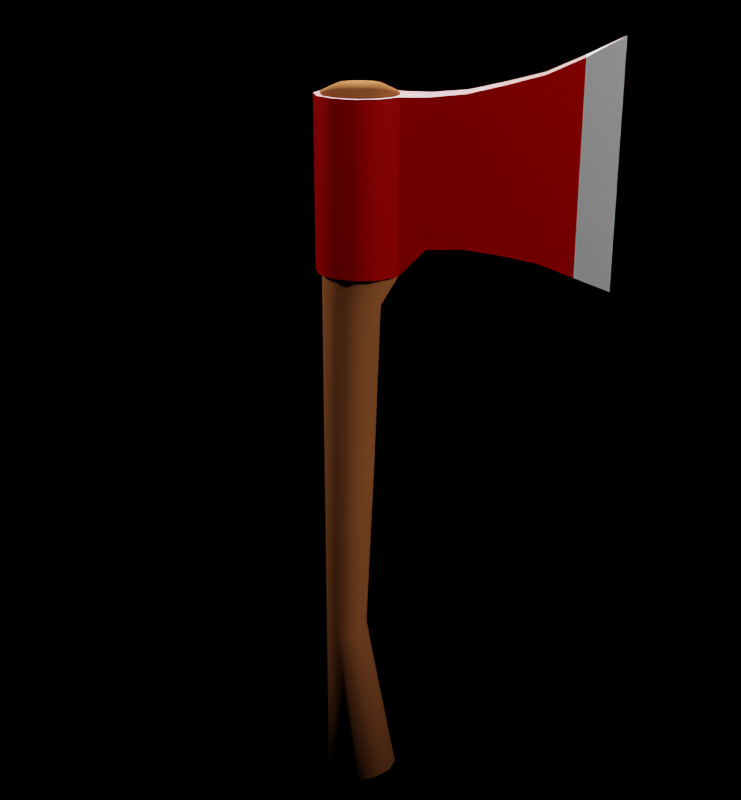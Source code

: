 # Source: LowPolyAxe020.blend  (saved by Blender 2.82.7; exported with 4.5.12 LTS)
import bpy
from mathutils import Matrix  # noqa: F401  (used for matrix-valued properties, if any)

bpy.ops.wm.read_factory_settings(use_empty=True)
scene = bpy.context.scene
scene.name = 'Scene'

# ---- collections
col_axe = bpy.data.collections.new('Axe'); scene.collection.children.link(col_axe)
col_extras = bpy.data.collections.new('Extras'); scene.collection.children.link(col_extras)
col_3pointlightforstill = bpy.data.collections.new('3PointLightForStill'); scene.collection.children.link(col_3pointlightforstill)
col_3pointlightforanim = bpy.data.collections.new('3PointLightForAnim'); scene.collection.children.link(col_3pointlightforanim)

# ---- materials (node trees are filled in below, after node groups)
mat_axehandlemat = bpy.data.materials.new('AxeHandleMat')
mat_axehandlemat.diffuse_color = (0.7991, 0.2664, 0.0865, 1.0)
mat_axehandlemat.roughness = 0.8
mat_axeheadmat = bpy.data.materials.new('AxeHeadMat')
mat_axeheadmat.diffuse_color = (1.0, 0.0, 0.0, 1.0)
mat_axeheadmat.metallic = 0.3
mat_axeheadtipmat = bpy.data.materials.new('AxeHeadTipMat')
mat_axeheadtipmat.diffuse_color = (1.0, 1.0, 1.0, 1.0)
mat_axeheadtipmat.metallic = 0.3
mat_cubemat = bpy.data.materials.new('CubeMat')

# ---- node groups
ng_auto_smooth = bpy.data.node_groups.new('Auto Smooth', 'GeometryNodeTree')
_s = ng_auto_smooth.interface.new_socket(name='Geometry', in_out='OUTPUT', socket_type='NodeSocketGeometry')
_s = ng_auto_smooth.interface.new_socket(name='Geometry', in_out='INPUT', socket_type='NodeSocketGeometry')
_s = ng_auto_smooth.interface.new_socket(name='Angle', in_out='INPUT', socket_type='NodeSocketFloat')
_s.subtype = 'ANGLE'
_s.min_value = 0.0
_s.max_value = 3.142
ng_auto_smooth.is_modifier = True
_N = ng_auto_smooth.nodes; _L = ng_auto_smooth.links
n0 = _N.new('NodeGroupOutput'); n0.name = 'Group Output'; n0.location = (480, -100)
n1 = _N.new('NodeGroupInput'); n1.name = 'Group Input'; n1.location = (-420, -300)
n2 = _N.new('NodeGroupInput'); n2.name = 'Group Input.001'; n2.location = (-60, -100)
n3 = _N.new('GeometryNodeSetShadeSmooth'); n3.name = 'Set Shade Smooth'; n3.location = (120, -100)
n3.domain = 'EDGE'
n4 = _N.new('GeometryNodeSetShadeSmooth'); n4.name = 'Set Shade Smooth.001'; n4.location = (300, -100)
n5 = _N.new('GeometryNodeInputMeshEdgeAngle'); n5.name = 'Edge Angle'; n5.location = (-420, -220)
n6 = _N.new('GeometryNodeInputEdgeSmooth'); n6.name = 'Is Edge Smooth'; n6.location = (-60, -160)
n7 = _N.new('GeometryNodeInputShadeSmooth'); n7.name = 'Is Face Smooth'; n7.location = (-240, -340)
n8 = _N.new('FunctionNodeBooleanMath'); n8.name = 'Boolean Math'; n8.location = (-60, -220)
n9 = _N.new('FunctionNodeCompare'); n9.name = 'Compare'; n9.location = (-240, -180)
n9.operation = 'LESS_EQUAL'
_L.new(n5.outputs[0], n9.inputs[0])
_L.new(n4.outputs[0], n0.inputs[0])
_L.new(n1.outputs[1], n9.inputs[1])
_L.new(n9.outputs[0], n8.inputs[0])
_L.new(n7.outputs[0], n8.inputs[1])
_L.new(n2.outputs[0], n3.inputs[0])
_L.new(n6.outputs[0], n3.inputs[1])
_L.new(n3.outputs[0], n4.inputs[0])
_L.new(n8.outputs[0], n3.inputs[2])
n0.is_active_output = True

# ---- material node trees
mat_axehandlemat.use_nodes = True; mat_axehandlemat.node_tree.nodes.clear()
_N = mat_axehandlemat.node_tree.nodes; _L = mat_axehandlemat.node_tree.links
n0 = _N.new('ShaderNodeOutputMaterial'); n0.name = 'Material Output'; n0.location = (300, 300)
n1 = _N.new('ShaderNodeBsdfPrincipled'); n1.name = 'Principled BSDF'; n1.location = (10, 300)
n1.distribution = 'GGX'
n1.subsurface_method = 'BURLEY'
n1.inputs[0].default_value = (0.7991, 0.2664, 0.0865, 1.0)
n1.inputs[2].default_value = 0.8
n1.inputs[3].default_value = 1.45
n1.inputs[13].default_value = 0.0
n1.inputs[27].default_value = (0.0, 0.0, 0.0, 1.0)
n1.inputs[28].default_value = 1.0
_L.new(n1.outputs[0], n0.inputs[0])
n0.is_active_output = True
mat_axeheadmat.use_nodes = True; mat_axeheadmat.node_tree.nodes.clear()
_N = mat_axeheadmat.node_tree.nodes; _L = mat_axeheadmat.node_tree.links
n0 = _N.new('ShaderNodeOutputMaterial'); n0.name = 'Material Output'; n0.location = (300, 300)
n1 = _N.new('ShaderNodeBsdfPrincipled'); n1.name = 'Principled BSDF'; n1.location = (10, 300)
n1.distribution = 'GGX'
n1.subsurface_method = 'BURLEY'
n1.inputs[0].default_value = (1.0, 0.0, 0.0, 1.0)
n1.inputs[2].default_value = 0.3
n1.inputs[3].default_value = 1.45
n1.inputs[13].default_value = 0.4
n1.inputs[27].default_value = (0.0, 0.0, 0.0, 1.0)
n1.inputs[28].default_value = 1.0
_L.new(n1.outputs[0], n0.inputs[0])
n0.is_active_output = True
mat_axeheadtipmat.use_nodes = True; mat_axeheadtipmat.node_tree.nodes.clear()
_N = mat_axeheadtipmat.node_tree.nodes; _L = mat_axeheadtipmat.node_tree.links
n0 = _N.new('ShaderNodeOutputMaterial'); n0.name = 'Material Output'; n0.location = (300, 300)
n1 = _N.new('ShaderNodeBsdfPrincipled'); n1.name = 'Principled BSDF'; n1.location = (10, 300)
n1.distribution = 'GGX'
n1.subsurface_method = 'BURLEY'
n1.inputs[0].default_value = (1.0, 1.0, 1.0, 1.0)
n1.inputs[2].default_value = 0.4
n1.inputs[3].default_value = 1.45
n1.inputs[13].default_value = 0.3
n1.inputs[27].default_value = (0.0, 0.0, 0.0, 1.0)
n1.inputs[28].default_value = 1.0
_L.new(n1.outputs[0], n0.inputs[0])
n0.is_active_output = True
mat_cubemat.use_nodes = True; mat_cubemat.node_tree.nodes.clear()
_N = mat_cubemat.node_tree.nodes; _L = mat_cubemat.node_tree.links
n0 = _N.new('ShaderNodeOutputMaterial'); n0.name = 'Material Output'; n0.location = (300, 300)
n1 = _N.new('ShaderNodeBsdfPrincipled'); n1.name = 'Principled BSDF'; n1.location = (10, 300)
n1.distribution = 'GGX'
n1.subsurface_method = 'BURLEY'
n1.inputs[0].default_value = (0.0, 0.0, 0.0, 1.0)
n1.inputs[3].default_value = 1.45
n1.inputs[27].default_value = (0.0, 0.0, 0.0, 1.0)
n1.inputs[28].default_value = 1.0
_L.new(n1.outputs[0], n0.inputs[0])
n0.is_active_output = True

# ---- world
world_world = bpy.data.worlds.new('World'); scene.world = world_world
world_world.use_nodes = True; world_world.node_tree.nodes.clear()
_N = world_world.node_tree.nodes; _L = world_world.node_tree.links
n0 = _N.new('ShaderNodeOutputWorld'); n0.name = 'World Output'; n0.location = (300, 300)
n1 = _N.new('ShaderNodeBackground'); n1.name = 'Background'; n1.location = (10, 300)
n1.inputs[0].default_value = (0.05088, 0.05088, 0.05088, 1.0)
_L.new(n1.outputs[0], n0.inputs[0])
n0.is_active_output = True
world_world.color = (0.05088, 0.05088, 0.05088)
world_world.use_sun_shadow = False
world_world.sun_shadow_jitter_overblur = 0.0

# ---- cameras
cam_camera_001 = bpy.data.cameras.new('Camera.001')
cam_camera_001.lens = 60.0

# ---- lights
light_filllight = bpy.data.lights.new('FillLight', 'SPOT')
light_filllight.color = (0.05951, 0.05951, 1.0)
light_filllight.transmission_factor = 0.0
light_filllight.energy = 500.0
light_filllight.shadow_soft_size = 0.5
light_filllight.shadow_maximum_resolution = 0.006
light_filllight.use_absolute_resolution = True
light_filllight.spot_blend = 0.2542
light_filllight.spot_size = 1.107
light_keylight = bpy.data.lights.new('KeyLight', 'SPOT')
light_keylight.transmission_factor = 0.0
light_keylight.energy = 1500.0
light_keylight.shadow_soft_size = 0.5
light_keylight.shadow_maximum_resolution = 0.006
light_keylight.use_absolute_resolution = True
light_keylight.spot_blend = 0.2542
light_keylight.spot_size = 1.107
light_rimlight_001 = bpy.data.lights.new('RimLight.001', 'SPOT')
light_rimlight_001.color = (0.8305, 0.8305, 0.09516)
light_rimlight_001.transmission_factor = 0.0
light_rimlight_001.energy = 6000.0
light_rimlight_001.shadow_soft_size = 0.5
light_rimlight_001.shadow_maximum_resolution = 0.006
light_rimlight_001.use_absolute_resolution = True
light_rimlight_001.spot_blend = 0.2542
light_rimlight_001.spot_size = 0.5812
light_filllightanim = bpy.data.lights.new('FillLightAnim', 'SPOT')
light_filllightanim.transmission_factor = 0.0
light_filllightanim.energy = 500.0
light_filllightanim.shadow_soft_size = 0.5
light_filllightanim.shadow_maximum_resolution = 0.006
light_filllightanim.use_absolute_resolution = True
light_filllightanim.spot_blend = 0.2542
light_filllightanim.spot_size = 1.107
light_keylightanim = bpy.data.lights.new('KeyLightAnim', 'SPOT')
light_keylightanim.transmission_factor = 0.0
light_keylightanim.energy = 1500.0
light_keylightanim.shadow_soft_size = 0.5
light_keylightanim.shadow_maximum_resolution = 0.006
light_keylightanim.use_absolute_resolution = True
light_keylightanim.spot_blend = 0.2542
light_keylightanim.spot_size = 1.107
light_rimlightanim = bpy.data.lights.new('RimLightAnim', 'SPOT')
light_rimlightanim.transmission_factor = 0.0
light_rimlightanim.energy = 6000.0
light_rimlightanim.shadow_soft_size = 0.5
light_rimlightanim.shadow_maximum_resolution = 0.006
light_rimlightanim.use_absolute_resolution = True
light_rimlightanim.spot_blend = 0.2542
light_rimlightanim.spot_size = 0.5812

# ---- meshes
me_axehandle = bpy.data.meshes.new('AxeHandle')
me_axehandle.from_pydata([(0.0, 0.8, 0.0), (-0.5, 0.6928, -0.1), (-0.866, 0.4, -0.1732), (-1.0, -1.347e-08, -0.2), (-0.866, -0.4, -0.1732), (-0.5, -0.6928, -0.1), (-1.51e-07, -0.8, 0.0), (0.5, -0.6928, 0.1), (0.866, -0.4, 0.1732), (1.0, -3.934e-07, 0.2), (0.866, 0.4, 0.1732), (0.5, 0.6928, 0.1), (0.0, 0.8, 20.0), (-0.5, 0.6928, 20.0), (-0.866, 0.4, 20.0), (-1.0, -3.497e-08, 20.0), (-0.866, -0.4, 20.0), (-0.5, -0.6928, 20.0), (-1.51e-07, -0.8, 20.0), (0.5, -0.6928, 20.0), (0.866, -0.4, 20.0), (1.0, -3.719e-07, 20.0), (0.866, 0.4, 20.0), (0.5, 0.6928, 20.0), (0.866, -0.4, 15.33), (1.0, -3.719e-07, 15.33), (-0.5, -0.6928, 15.33), (-1.51e-07, -0.8, 15.33), (-0.866, 0.4, 15.33), (-1.0, -3.497e-08, 15.33), (0.866, 0.4, 15.33), (0.5, -0.6928, 15.33), (-0.866, -0.4, 15.33), (0.5, 0.6928, 15.33), (0.0, 0.8, 15.33), (-0.5, 0.6928, 15.33), (0.5332, -2.933e-07, 14.5), (-0.2334, -0.6133, 14.5), (-1.0, -3.497e-08, 14.5), (0.4305, 0.3066, 14.5), (0.1499, -0.5311, 14.5), (-0.8973, -0.3066, 14.5), (0.1499, 0.5311, 14.5), (-0.6167, 0.5311, 14.5), (0.4305, -0.3066, 14.5), (-0.6167, -0.5311, 14.5), (-0.8973, 0.3066, 14.5), (-0.2334, 0.6133, 14.5), (0.3686, -3.719e-07, 9.932), (0.1434, -3.719e-07, 4.966), (-0.3157, -0.8, 9.932), (-0.4283, -0.8, 4.966), (-1.0, -3.497e-08, 9.932), (-1.0, -3.497e-08, 4.966), (0.2769, 0.4, 9.932), (0.06677, 0.4, 4.966), (0.02645, -0.6928, 9.932), (-0.1425, -0.6928, 4.966), (-0.9083, -0.4, 9.932), (-0.9234, -0.4, 4.966), (0.02645, 0.6928, 9.932), (-0.1425, 0.6928, 4.966), (-0.6578, 0.6928, 9.932), (-0.7142, 0.6928, 4.966), (0.06677, -0.4, 4.966), (0.2769, -0.4, 9.932), (-0.7142, -0.6928, 4.966), (-0.6578, -0.6928, 9.932), (-0.9234, 0.4, 4.966), (-0.9083, 0.4, 9.932), (-0.4283, 0.8, 4.966), (-0.3157, 0.8, 9.932), (0.0, 0.4554, 20.2), (-0.2847, 0.3944, 20.2), (-0.493, 0.2277, 20.2), (-0.5693, -1.991e-08, 20.2), (-0.493, -0.2277, 20.2), (-0.2847, -0.3944, 20.2), (-8.596e-08, -0.4554, 20.2), (0.2847, -0.3944, 20.2), (0.493, -0.2277, 20.2), (0.5693, -2.117e-07, 20.2), (0.493, 0.2277, 20.2), (0.2847, 0.3944, 20.2), (0.0, 0.4353, -0.2), (-0.272, 0.3769, -0.2544), (-0.4712, 0.2176, -0.2942), (-0.5441, -7.33e-09, -0.3088), (-0.4712, -0.2176, -0.2942), (-0.272, -0.3769, -0.2544), (-8.215e-08, -0.4353, -0.2), (0.272, -0.3769, -0.1456), (0.4712, -0.2176, -0.1058), (0.5441, -2.141e-07, -0.09119), (0.4712, 0.2176, -0.1058), (0.272, 0.3769, -0.1456)], [], [(25, 24, 20, 21), (27, 26, 17, 18), (29, 28, 14, 15), (30, 25, 21, 22), (31, 27, 18, 19), (32, 29, 15, 16), (33, 30, 22, 23), (35, 34, 12, 13), (24, 31, 19, 20), (26, 32, 16, 17), (34, 33, 23, 12), (28, 35, 13, 14), (46, 43, 35, 28), (47, 42, 33, 34), (45, 41, 32, 26), (44, 40, 31, 24), (43, 47, 34, 35), (42, 39, 30, 33), (41, 38, 29, 32), (40, 37, 27, 31), (39, 36, 25, 30), (38, 46, 28, 29), (37, 45, 26, 27), (36, 44, 24, 25), (48, 65, 44, 36), (50, 67, 45, 37), (52, 69, 46, 38), (54, 48, 36, 39), (56, 50, 37, 40), (58, 52, 38, 41), (60, 54, 39, 42), (62, 71, 47, 43), (65, 56, 40, 44), (67, 58, 41, 45), (71, 60, 42, 47), (69, 62, 43, 46), (2, 1, 63, 68), (68, 63, 62, 69), (0, 11, 61, 70), (70, 61, 60, 71), (5, 4, 59, 66), (66, 59, 58, 67), (8, 7, 57, 64), (64, 57, 56, 65), (1, 0, 70, 63), (63, 70, 71, 62), (11, 10, 55, 61), (61, 55, 54, 60), (4, 3, 53, 59), (59, 53, 52, 58), (7, 6, 51, 57), (57, 51, 50, 56), (10, 9, 49, 55), (55, 49, 48, 54), (3, 2, 68, 53), (53, 68, 69, 52), (6, 5, 66, 51), (51, 66, 67, 50), (9, 8, 64, 49), (49, 64, 65, 48), (16, 15, 75, 76), (23, 22, 82, 83), (13, 12, 72, 73), (20, 19, 79, 80), (17, 16, 76, 77), (12, 23, 83, 72), (14, 13, 73, 74), (21, 20, 80, 81), (18, 17, 77, 78), (15, 14, 74, 75), (22, 21, 81, 82), (19, 18, 78, 79), (73, 72, 83, 82, 81, 80, 79, 78, 77, 76, 75, 74), (8, 9, 93, 92), (5, 6, 90, 89), (2, 3, 87, 86), (9, 10, 94, 93), (6, 7, 91, 90), (3, 4, 88, 87), (10, 11, 95, 94), (0, 1, 85, 84), (7, 8, 92, 91), (4, 5, 89, 88), (11, 0, 84, 95), (1, 2, 86, 85), (85, 86, 87, 88, 89, 90, 91, 92, 93, 94, 95, 84)])
me_axehandle.polygons.foreach_set('use_smooth', [True] * 86)
_uv = me_axehandle.uv_layers.new(name='UVMap')
_uv.uv.foreach_set('vector', [0.0, 0.0, 0.0, 0.0, 0.0, 0.0, 0.0, 0.0, 0.0, 0.0, 0.0, 0.0, 0.0, 0.0, 0.0, 0.0, 0.0, 0.0, 0.0, 0.0, 0.0, 0.0, 0.0, 0.0, 0.0, 0.0, 0.0, 0.0, 0.0, 0.0, 0.0, 0.0, 0.0, 0.0, 0.0, 0.0, 0.0, 0.0, 0.0, 0.0, 0.0, 0.0, 0.0, 0.0, 0.0, 0.0, 0.0, 0.0, 0.0, 0.0, 0.0, 0.0, 0.0, 0.0, 0.0, 0.0, 0.0, 0.0, 0.0, 0.0, 0.0, 0.0, 0.0, 0.0, 0.0, 0.0, 0.0, 0.0, 0.0, 0.0, 0.0, 0.0, 0.0, 0.0, 0.0, 0.0, 0.0, 0.0, 0.0, 0.0, 0.0, 0.0, 0.0, 0.0, 0.0, 0.0, 0.0, 0.0, 0.0, 0.0, 0.0, 0.0, 0.0, 0.0, 0.0, 0.0, 0.0, 0.0, 0.0, 0.0, 0.0, 0.0, 0.0, 0.0, 0.0, 0.0, 0.0, 0.0, 0.0, 0.0, 0.0, 0.0, 0.0, 0.0, 0.0, 0.0, 0.0, 0.0, 0.0, 0.0, 0.0, 0.0, 0.0, 0.0, 0.0, 0.0, 0.0, 0.0, 0.0, 0.0, 0.0, 0.0, 0.0, 0.0, 0.0, 0.0, 0.0, 0.0, 0.0, 0.0, 0.0, 0.0, 0.0, 0.0, 0.0, 0.0, 0.0, 0.0, 0.0, 0.0, 0.0, 0.0, 0.0, 0.0, 0.0, 0.0, 0.0, 0.0, 0.0, 0.0, 0.0, 0.0, 0.0, 0.0, 0.0, 0.0, 0.0, 0.0, 0.0, 0.0, 0.0, 0.0, 0.0, 0.0, 0.0, 0.0, 0.0, 0.0, 0.0, 0.0, 0.0, 0.0, 0.0, 0.0, 0.0, 0.0, 0.0, 0.0, 0.0, 0.0, 0.0, 0.0, 0.0, 0.0, 0.0, 0.0, 0.0, 0.0, 0.0, 0.0, 0.0, 0.0, 0.0, 0.0, 0.0, 0.0, 0.0, 0.0, 0.0, 0.0, 0.0, 0.0, 0.0, 0.0, 0.0, 0.0, 0.0, 0.0, 0.0, 0.0, 0.0, 0.0, 0.0, 0.0, 0.0, 0.0, 0.0, 0.0, 0.0, 0.0, 0.0, 0.0, 0.0, 0.0, 0.0, 0.0, 0.0, 0.0, 0.0, 0.0, 0.0, 0.0, 0.0, 0.0, 0.0, 0.0, 0.0, 0.0, 0.0, 0.0, 0.0, 0.0, 0.0, 0.0, 0.0, 0.0, 0.0, 0.0, 0.0, 0.0, 0.0, 0.0, 0.0, 0.0, 0.0, 0.0, 0.0, 0.0, 0.0, 0.0, 0.0, 0.0, 0.0, 0.0, 0.0, 0.0, 0.0, 0.0, 0.0, 0.0, 0.0, 0.0, 0.0, 0.0, 0.0, 0.0, 0.0, 0.0, 0.0, 0.0, 0.0, 0.0, 0.0, 0.0, 0.0, 0.0, 0.0, 0.0, 0.0, 0.0, 0.0, 0.0, 0.0, 0.0, 0.0, 0.0, 0.0, 0.0, 0.0, 0.0, 0.0, 0.0, 0.0, 0.0, 0.0, 0.0, 0.0, 0.0, 0.0, 0.0, 0.0, 0.0, 0.0, 0.0, 0.0, 0.0, 0.0, 0.0, 0.0, 0.0, 0.0, 0.0, 0.0, 0.0, 0.0, 0.0, 0.0, 0.0, 0.0, 0.0, 0.0, 0.0, 0.0, 0.0, 0.0, 0.0, 0.0, 0.0, 0.0, 0.0, 0.0, 0.0, 0.0, 0.0, 0.0, 0.0, 0.0, 0.0, 0.0, 0.0, 0.0, 0.0, 0.0, 0.0, 0.0, 0.0, 0.0, 0.0, 0.0, 0.0, 0.0, 0.0, 0.0, 0.0, 0.0, 0.0, 0.0, 0.0, 0.0, 0.0, 0.0, 0.0, 0.0, 0.0, 0.0, 0.0, 0.0, 0.0, 0.0, 0.0, 0.0, 0.0, 0.0, 0.0, 0.0, 0.0, 0.0, 0.0, 0.0, 0.0, 0.0, 0.0, 0.0, 0.0, 0.0, 0.0, 0.0, 0.0, 0.0, 0.0, 0.0, 0.0, 0.0, 0.0, 0.0, 0.0, 0.0, 0.0, 0.0, 0.0, 0.0, 0.0, 0.0, 0.0, 0.0, 0.0, 0.0, 0.0, 0.0, 0.0, 0.0, 0.0, 0.0, 0.0, 0.0, 0.0, 0.0, 0.0, 0.0, 0.0, 0.0, 0.0, 0.0, 0.0, 0.0, 0.0, 0.0, 0.0, 0.0, 0.0, 0.0, 0.0, 0.0, 0.0, 0.0, 0.0, 0.0, 0.0, 0.0, 0.0, 0.0, 0.0, 0.0, 0.0, 0.0, 0.0, 0.0, 0.0, 0.0, 0.0, 0.0, 0.0, 0.0, 0.0, 0.0, 0.0, 0.0, 0.0, 0.0, 0.0, 0.0, 0.0, 0.0, 0.0, 0.0, 0.0, 0.0, 0.0, 0.0, 0.0, 0.0, 0.0, 0.0, 0.0, 0.0, 0.0, 0.0, 0.0, 0.0, 0.0, 0.0, 0.0, 0.0, 0.0, 0.0, 0.0, 0.0, 0.0, 0.0, 0.0, 0.0, 0.0, 0.0, 0.0, 0.0, 0.0, 0.0, 0.0, 0.0, 0.0, 0.0, 0.0, 0.0, 0.0, 0.0, 0.0, 0.0, 0.0, 0.0, 0.0, 0.0, 0.0, 0.0, 0.0, 0.0, 0.0, 0.0, 0.0, 0.0, 0.0, 0.0, 0.0, 0.0, 0.0, 0.0, 0.0, 0.0, 0.0, 0.0, 0.0, 0.0, 0.0, 0.0, 0.0, 0.0, 0.0, 0.0, 0.0, 0.0, 0.0, 0.0, 0.0, 0.0, 0.0, 0.0, 0.0, 0.0, 0.0, 0.0, 0.0, 0.0, 0.0, 0.0, 0.0, 0.0, 0.0, 0.0, 0.0, 0.0, 0.0, 0.0, 0.0, 0.0, 0.0, 0.0, 0.0, 0.0, 0.0, 0.0, 0.0, 0.0, 0.0, 0.0, 0.0, 0.0, 0.0, 0.0, 0.0, 0.0, 0.0, 0.0, 0.0, 0.0, 0.0, 0.0, 0.0, 0.0, 0.0, 0.0, 0.0, 0.0, 0.0, 0.0, 0.0, 0.0, 0.0, 0.0, 0.0, 0.0, 0.0, 0.0, 0.0, 0.0, 0.0, 0.0, 0.0, 0.0, 0.0, 0.0, 0.0, 0.0, 0.0, 0.0, 0.0, 0.0, 0.0, 0.0, 0.0, 0.0, 0.0, 0.0, 0.0, 0.0, 0.0, 0.0, 0.0, 0.0, 0.0, 0.0, 0.0, 0.0, 0.0, 0.0, 0.0, 0.0, 0.0, 0.0, 0.0, 0.0, 0.0, 0.0, 0.0, 0.0, 0.0, 0.0, 0.0, 0.0, 0.0, 0.0, 0.0, 0.0, 0.0, 0.0, 0.0, 0.0, 0.0, 0.0, 0.0, 0.0, 0.0, 0.0, 0.0, 0.0, 0.0, 0.0, 0.0, 0.0, 0.0, 0.0, 0.0, 0.0, 0.0, 0.0, 0.0, 0.0, 0.0, 0.0, 0.0, 0.0, 0.0, 0.0, 0.0, 0.0, 0.0, 0.0, 0.0, 0.0, 0.0, 0.0, 0.0, 0.0, 0.0, 0.0, 0.0, 0.0, 0.0, 0.0, 0.0, 0.0, 0.0])
me_axehandle.materials.append(mat_axehandlemat)
me_axehandle.use_remesh_fix_poles = True
me_axehandle.use_remesh_preserve_attributes = False
me_axehandle.use_mirror_vertex_groups = False
me_axehandle.update()
me_axeblade = bpy.data.meshes.new('AxeBlade')
me_axeblade.from_pydata([(0.0, 0.9646, 19.95), (-0.5705, 0.8415, 19.95), (-1.001, 0.4942, 19.95), (-1.165, -4.485e-08, 19.95), (-1.001, -0.4942, 19.95), (-0.5705, -0.8415, 19.95), (-1.788e-07, -0.9646, 19.95), (0.5705, -0.8415, 19.95), (1.001, 0.4942, 19.95), (0.5705, 0.8415, 19.95), (1.001, -0.4942, 15.43), (-0.5705, -0.8415, 15.43), (-1.788e-07, -0.9646, 15.43), (-1.001, 0.4942, 15.43), (-1.165, -4.485e-08, 15.43), (0.5705, -0.8415, 15.43), (-1.001, -0.4942, 15.43), (0.5705, 0.8415, 15.43), (0.0, 0.9646, 15.43), (-0.5705, 0.8415, 15.43), (1.001, -0.4942, 19.95), (1.001, 0.4942, 15.43), (1.722, -0.4184, 19.95), (1.722, 0.4184, 19.95), (1.722, -0.4184, 16.15), (1.722, 0.4184, 16.15), (6.387, -4.828e-06, 21.42), (6.387, -4.828e-06, 15.08), (2.652, -0.352, 16.17), (3.584, -0.309, 16.03), (4.521, -0.2545, 15.84), (5.45, -0.2291, 15.49), (5.45, -0.2291, 20.93), (4.521, -0.2545, 20.51), (3.584, -0.309, 20.26), (2.652, -0.352, 20.04), (5.45, 0.2291, 20.93), (4.521, 0.2544, 20.51), (3.584, 0.3089, 20.26), (2.652, 0.352, 20.04), (2.652, 0.352, 16.17), (3.584, 0.3089, 16.03), (4.521, 0.2544, 15.84), (5.45, 0.2291, 15.49), (1.057, -0.4883, 15.48), (1.057, 0.4883, 15.48), (1.057, -0.4883, 19.95), (1.057, 0.4883, 19.95)], [], [(12, 11, 5, 6), (14, 13, 2, 3), (15, 12, 6, 7), (16, 14, 3, 4), (17, 21, 8, 9), (19, 18, 0, 1), (10, 15, 7, 20), (11, 16, 4, 5), (18, 17, 9, 0), (13, 19, 1, 2), (45, 44, 24, 25), (44, 46, 22, 24), (47, 45, 25, 23), (46, 47, 23, 22), (31, 32, 26, 27), (43, 31, 27), (32, 36, 26), (36, 43, 27, 26), (23, 25, 40, 39), (39, 40, 41, 38), (38, 41, 42, 37), (37, 42, 43, 36), (22, 23, 39, 35), (35, 39, 38, 34), (34, 38, 37, 33), (33, 37, 36, 32), (25, 24, 28, 40), (40, 28, 29, 41), (41, 29, 30, 42), (42, 30, 31, 43), (24, 22, 35, 28), (28, 35, 34, 29), (29, 34, 33, 30), (30, 33, 32, 31), (1, 0, 9, 8, 20, 7, 6, 5, 4, 3, 2), (19, 13, 14, 16, 11, 12, 15, 10, 21, 17, 18), (20, 8, 47, 46), (8, 21, 45, 47), (10, 20, 46, 44), (21, 10, 44, 45)])
me_axeblade.polygons.foreach_set('use_smooth', [True] * 40)
me_axeblade.polygons.foreach_set('material_index', [0, 0, 0, 0, 0, 0, 0, 0, 0, 0, 0, 0, 0, 0, 1, 1, 1, 1, 0, 0, 0, 0, 0, 0, 0, 0, 0, 0, 0, 0, 0, 0, 0, 0, 0, 0, 0, 0, 0, 0])
_k = set([(31, 32), (36, 43)])
me_axeblade.attributes.new('sharp_edge', 'BOOLEAN', 'EDGE').data.foreach_set('value', [ (min(e.vertices), max(e.vertices)) in _k for e in me_axeblade.edges])
_uv = me_axeblade.uv_layers.new(name='UVMap')
_uv.uv.foreach_set('vector', [0.0, 0.0, 0.0, 0.0, 0.0, 0.0, 0.0, 0.0, 0.0, 0.0, 0.0, 0.0, 0.0, 0.0, 0.0, 0.0, 0.0, 0.0, 0.0, 0.0, 0.0, 0.0, 0.0, 0.0, 0.0, 0.0, 0.0, 0.0, 0.0, 0.0, 0.0, 0.0, 0.0, 0.0, 0.0, 0.0, 0.0, 0.0, 0.0, 0.0, 0.0, 0.0, 0.0, 0.0, 0.0, 0.0, 0.0, 0.0, 0.0, 0.0, 0.0, 0.0, 0.0, 0.0, 0.0, 0.0, 0.0, 0.0, 0.0, 0.0, 0.0, 0.0, 0.0, 0.0, 0.0, 0.0, 0.0, 0.0, 0.0, 0.0, 0.0, 0.0, 0.0, 0.0, 0.0, 0.0, 0.0, 0.0, 0.0, 0.0, 0.0, 0.0, 0.0, 0.0, 0.0, 0.0, 0.0, 0.0, 0.0, 0.0, 0.0, 0.0, 0.0, 0.0, 0.0, 0.0, 0.0, 0.0, 0.0, 0.0, 0.0, 0.0, 0.0, 0.0, 0.0, 0.0, 0.0, 0.0, 0.0, 0.0, 0.0, 0.0, 0.0, 0.0, 0.0, 0.0, 0.0, 0.0, 0.0, 0.0, 0.0, 0.0, 0.0, 0.0, 0.0, 0.0, 0.0, 0.0, 0.0, 0.0, 0.0, 0.0, 0.0, 0.0, 0.0, 0.0, 0.0, 0.0, 0.0, 0.0, 0.0, 0.0, 0.0, 0.0, 0.0, 0.0, 0.0, 0.0, 0.0, 0.0, 0.0, 0.0, 0.0, 0.0, 0.0, 0.0, 0.0, 0.0, 0.0, 0.0, 0.0, 0.0, 0.0, 0.0, 0.0, 0.0, 0.0, 0.0, 0.0, 0.0, 0.0, 0.0, 0.0, 0.0, 0.0, 0.0, 0.0, 0.0, 0.0, 0.0, 0.0, 0.0, 0.0, 0.0, 0.0, 0.0, 0.0, 0.0, 0.0, 0.0, 0.0, 0.0, 0.0, 0.0, 0.0, 0.0, 0.0, 0.0, 0.0, 0.0, 0.0, 0.0, 0.0, 0.0, 0.0, 0.0, 0.0, 0.0, 0.0, 0.0, 0.0, 0.0, 0.0, 0.0, 0.0, 0.0, 0.0, 0.0, 0.0, 0.0, 0.0, 0.0, 0.0, 0.0, 0.0, 0.0, 0.0, 0.0, 0.0, 0.0, 0.0, 0.0, 0.0, 0.0, 0.0, 0.0, 0.0, 0.0, 0.0, 0.0, 0.0, 0.0, 0.0, 0.0, 0.0, 0.0, 0.0, 0.0, 0.0, 0.0, 0.0, 0.0, 0.0, 0.0, 0.0, 0.0, 0.0, 0.0, 0.0, 0.0, 0.0, 0.0, 0.0, 0.0, 0.0, 0.0, 0.0, 0.0, 0.0, 0.0, 0.0, 0.0, 0.0, 0.0, 0.0, 0.0, 0.0, 0.0, 0.0, 0.0, 0.0, 0.0, 0.0, 0.0, 0.0, 0.0, 0.0, 0.0, 0.0, 0.0, 0.0, 0.0, 0.0, 0.0, 0.0, 0.0, 0.0, 0.0, 0.0, 0.0, 0.0, 0.0, 0.0, 0.0, 0.0, 0.0, 0.0, 0.0, 0.0, 0.0, 0.0, 0.0, 0.0, 0.0, 0.0, 0.0, 0.0, 0.0, 0.0, 0.0, 0.0, 0.0, 0.0, 0.0, 0.0, 0.0, 0.0, 0.0, 0.0, 0.0, 0.0, 0.0, 0.0, 0.0, 0.0, 0.0, 0.0, 0.0, 0.0, 0.0, 0.0, 0.0, 0.0, 0.0])
me_axeblade.materials.append(mat_axeheadmat)
me_axeblade.materials.append(mat_axeheadtipmat)
me_axeblade.use_remesh_fix_poles = True
me_axeblade.use_remesh_preserve_attributes = False
me_axeblade.use_mirror_vertex_groups = False
me_axeblade.update()
me_cube_001 = bpy.data.meshes.new('Cube.001')
me_cube_001.from_pydata([(-1.0, -1.0, -1.0), (-1.0, -1.0, 1.0), (-1.0, 1.0, -1.0), (-1.0, 1.0, 1.0), (1.0, -1.0, -1.0), (1.0, -1.0, 1.0), (1.0, 1.0, -1.0), (1.0, 1.0, 1.0)], [], [(0, 1, 3, 2), (2, 3, 7, 6), (6, 7, 5, 4), (4, 5, 1, 0), (2, 6, 4, 0), (7, 3, 1, 5)])
_uv = me_cube_001.uv_layers.new(name='UVMap')
_uv.uv.foreach_set('vector', [0.375, 0.0, 0.625, 0.0, 0.625, 0.25, 0.375, 0.25, 0.375, 0.25, 0.625, 0.25, 0.625, 0.5, 0.375, 0.5, 0.375, 0.5, 0.625, 0.5, 0.625, 0.75, 0.375, 0.75, 0.375, 0.75, 0.625, 0.75, 0.625, 1.0, 0.375, 1.0, 0.125, 0.5, 0.375, 0.5, 0.375, 0.75, 0.125, 0.75, 0.625, 0.5, 0.875, 0.5, 0.875, 0.75, 0.625, 0.75])
me_cube_001.materials.append(mat_cubemat)
me_cube_001.use_remesh_fix_poles = True
me_cube_001.use_remesh_preserve_attributes = False
me_cube_001.use_mirror_vertex_groups = False
me_cube_001.update()

# ---- objects
ob_axehandle = bpy.data.objects.new('AxeHandle', me_axehandle)
ob_axeblade = bpy.data.objects.new('AxeBlade', me_axeblade)
ob_cube = bpy.data.objects.new('Cube', me_cube_001)
ob_camera = bpy.data.objects.new('Camera', cam_camera_001)
ob_filllight = bpy.data.objects.new('FillLight', light_filllight)
ob_keylight = bpy.data.objects.new('KeyLight', light_keylight)
ob_rimlight = bpy.data.objects.new('RimLight', light_rimlight_001)
ob_filllightanim = bpy.data.objects.new('FillLightAnim', light_filllightanim)
ob_keylightanim = bpy.data.objects.new('KeyLightAnim', light_keylightanim)
ob_rimlightanim = bpy.data.objects.new('RimLightAnim', light_rimlightanim)

# ---- transforms, parenting, visibility, modifiers, constraints
ob_axehandle.location = (0.0, 0.0, 0.0)
ob_axehandle.scale = (0.3619, 0.3619, 0.3619)
ob_axehandle.lineart.crease_threshold = 0.0
ob_axeblade.parent = ob_axehandle
ob_axeblade.location = (0.0, 0.0, 0.0)
ob_axeblade.lineart.crease_threshold = 0.0
_m = ob_axeblade.modifiers.new('Auto Smooth', 'NODES')
_m.node_group = ng_auto_smooth
_gi = [s.identifier for s in ng_auto_smooth.interface.items_tree if s.item_type == 'SOCKET' and s.in_out == 'INPUT']
_m[_gi[1]] = 1.047  # Angle
ob_cube.location = (0.0, 0.0, 0.0)
ob_cube.scale = (25.72, 25.72, 25.72)
ob_cube.lineart.crease_threshold = 0.0
ob_camera.location = (1.52, -11.94, 9.097)
ob_camera.rotation_euler = (1.19, -3.166e-08, 0.1187)
ob_camera.lineart.crease_threshold = 0.0
ob_filllight.location = (-7.133, 0.01627, 9.703)
ob_filllight.rotation_euler = (-0.03701, -1.006, 0.01825)
ob_filllight.scale = (2.241, 2.241, 2.241)
ob_filllight.lineart.crease_threshold = 0.0
ob_keylight.location = (10.25, -5.21, 11.52)
ob_keylight.rotation_euler = (0.4102, 1.071, -0.09223)
ob_keylight.scale = (1.967, 1.967, 1.967)
ob_keylight.lineart.crease_threshold = 0.0
ob_rimlight.location = (-0.7796, 7.402, 11.65)
ob_rimlight.rotation_euler = (-0.571, 0.8224, 1.059)
ob_rimlight.scale = (1.727, 1.727, 1.727)
ob_rimlight.lineart.crease_threshold = 0.0
ob_filllightanim.location = (-7.133, 0.01627, 9.703)
ob_filllightanim.rotation_euler = (-0.03701, -1.006, 0.01825)
ob_filllightanim.scale = (2.241, 2.241, 2.241)
ob_filllightanim.lineart.crease_threshold = 0.0
ob_keylightanim.location = (10.25, -5.21, 11.52)
ob_keylightanim.rotation_euler = (0.4102, 1.071, -0.09223)
ob_keylightanim.scale = (1.967, 1.967, 1.967)
ob_keylightanim.lineart.crease_threshold = 0.0
ob_rimlightanim.location = (-0.7796, 7.402, 11.65)
ob_rimlightanim.rotation_euler = (-0.571, 0.8224, 1.059)
ob_rimlightanim.scale = (1.727, 1.727, 1.727)
ob_rimlightanim.lineart.crease_threshold = 0.0

# ---- collection membership
col_axe.objects.link(ob_axehandle)
col_axe.objects.link(ob_axeblade)
col_axe.objects.link(ob_cube)
col_extras.objects.link(ob_camera)
col_3pointlightforstill.objects.link(ob_filllight)
col_3pointlightforstill.objects.link(ob_keylight)
col_3pointlightforstill.objects.link(ob_rimlight)
col_3pointlightforanim.objects.link(ob_filllightanim)
col_3pointlightforanim.objects.link(ob_keylightanim)
col_3pointlightforanim.objects.link(ob_rimlightanim)
def _layer_coll(name, lc=None):
    lc = lc or bpy.context.view_layer.layer_collection
    for c in lc.children:
        if c.name == name: return c
        r = _layer_coll(name, c)
        if r: return r
_layer_coll('3PointLightForStill').exclude = True

# ---- scene / render settings (as saved in the file)
scene.camera = ob_camera
scene.frame_start = 1; scene.frame_end = 120; scene.frame_set(0)
scene.render.engine = 'CYCLES'
scene.render.image_settings.compression = 0
scene.render.resolution_x = 1000
scene.render.fps = 60
scene.cycles.use_denoising = False
scene.cycles.samples = 256
scene.cycles.sampling_pattern = 'TABULATED_SOBOL'
scene.cycles.use_adaptive_sampling = False
scene.cycles.use_light_tree = False
scene.view_settings.view_transform = 'Filmic'
bpy.context.view_layer.update()
